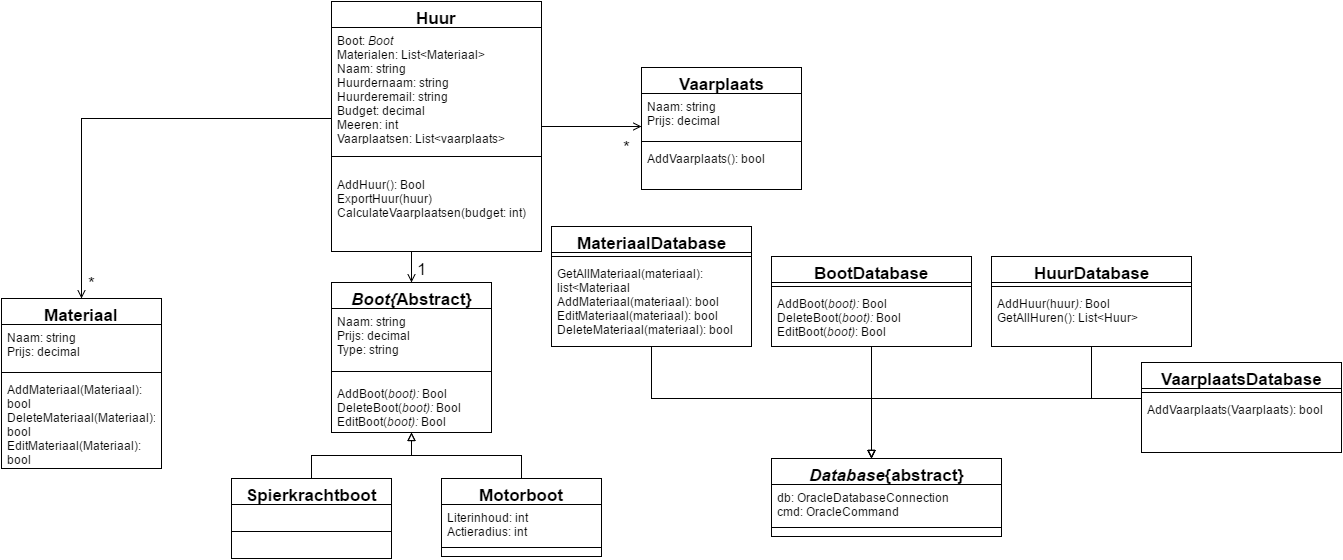

The diagram above was exported from draw.io. Its source (the exported page's mxGraphModel, read from the mxfile embedded in the PNG):
<mxGraphModel dx="1434" dy="1160" grid="1" gridSize="10" guides="1" tooltips="1" connect="1" arrows="1" fold="1" page="0" pageScale="1" pageWidth="826" pageHeight="1169" background="#ffffff" math="0" shadow="0">
  <root>
    <mxCell id="0" style=";html=1;" />
    <mxCell id="1" style=";html=1;" parent="0" />
    <mxCell id="150" style="edgeStyle=orthogonalEdgeStyle;rounded=0;html=1;startArrow=open;startFill=0;endArrow=none;endFill=0;jettySize=auto;orthogonalLoop=1;strokeColor=#000000;fontSize=17;" edge="1" parent="1" source="114" target="145">
      <mxGeometry relative="1" as="geometry">
        <Array as="points">
          <mxPoint x="340" y="-30" />
        </Array>
      </mxGeometry>
    </mxCell>
    <mxCell id="160" value="*" style="text;html=1;resizable=0;points=[];align=center;verticalAlign=middle;labelBackgroundColor=#ffffff;fontSize=17;" vertex="1" connectable="0" parent="150">
      <mxGeometry x="0.9209" y="-5" relative="1" as="geometry">
        <mxPoint x="-223" y="159" as="offset" />
      </mxGeometry>
    </mxCell>
    <mxCell id="114" value="Materiaal" style="swimlane;html=1;fontStyle=1;align=center;verticalAlign=top;childLayout=stackLayout;horizontal=1;startSize=26;horizontalStack=0;resizeParent=1;resizeLast=0;collapsible=1;marginBottom=0;swimlaneFillColor=#ffffff;fontSize=17;" vertex="1" parent="1">
      <mxGeometry x="260" y="150" width="160" height="170" as="geometry" />
    </mxCell>
    <mxCell id="115" value="Naam: string&lt;div&gt;Prijs: decimal&lt;/div&gt;" style="text;html=1;strokeColor=none;fillColor=none;align=left;verticalAlign=top;spacingLeft=4;spacingRight=4;whiteSpace=wrap;overflow=hidden;rotatable=0;points=[[0,0.5],[1,0.5]];portConstraint=eastwest;" vertex="1" parent="114">
      <mxGeometry y="26" width="160" height="44" as="geometry" />
    </mxCell>
    <mxCell id="116" value="" style="line;html=1;strokeWidth=1;fillColor=none;align=left;verticalAlign=middle;spacingTop=-1;spacingLeft=3;spacingRight=3;rotatable=0;labelPosition=right;points=[];portConstraint=eastwest;" vertex="1" parent="114">
      <mxGeometry y="70" width="160" height="8" as="geometry" />
    </mxCell>
    <mxCell id="170" value="AddMateriaal(Materiaal): bool&lt;div&gt;DeleteMateriaal(Materiaal): bool&lt;/div&gt;&lt;div&gt;EditMateriaal(Materiaal): bool&lt;/div&gt;" style="text;html=1;strokeColor=none;fillColor=none;align=left;verticalAlign=top;spacingLeft=4;spacingRight=4;whiteSpace=wrap;overflow=hidden;rotatable=0;points=[[0,0.5],[1,0.5]];portConstraint=eastwest;" vertex="1" parent="114">
      <mxGeometry y="78" width="160" height="92" as="geometry" />
    </mxCell>
    <mxCell id="138" style="edgeStyle=orthogonalEdgeStyle;rounded=0;html=1;startArrow=block;startFill=0;endArrow=none;endFill=0;jettySize=auto;orthogonalLoop=1;strokeColor=#000000;fontSize=17;" edge="1" parent="1" source="118" target="134">
      <mxGeometry relative="1" as="geometry" />
    </mxCell>
    <mxCell id="139" style="edgeStyle=orthogonalEdgeStyle;rounded=0;html=1;startArrow=block;startFill=0;endArrow=none;endFill=0;jettySize=auto;orthogonalLoop=1;strokeColor=#000000;fontSize=17;" edge="1" parent="1" source="118" target="131">
      <mxGeometry relative="1" as="geometry" />
    </mxCell>
    <mxCell id="149" style="edgeStyle=orthogonalEdgeStyle;rounded=0;html=1;startArrow=open;startFill=0;endArrow=none;endFill=0;jettySize=auto;orthogonalLoop=1;strokeColor=#000000;fontSize=17;" edge="1" parent="1" source="118" target="145">
      <mxGeometry relative="1" as="geometry">
        <Array as="points">
          <mxPoint x="670" y="110" />
          <mxPoint x="670" y="110" />
        </Array>
      </mxGeometry>
    </mxCell>
    <mxCell id="159" value="1" style="text;html=1;resizable=0;points=[];align=center;verticalAlign=middle;labelBackgroundColor=#ffffff;fontSize=17;" vertex="1" connectable="0" parent="149">
      <mxGeometry x="0.5484" y="-14" relative="1" as="geometry">
        <mxPoint x="-4" y="10" as="offset" />
      </mxGeometry>
    </mxCell>
    <mxCell id="118" value="&lt;i&gt;Boot{&lt;/i&gt;Abstract}" style="swimlane;html=1;fontStyle=1;align=center;verticalAlign=top;childLayout=stackLayout;horizontal=1;startSize=26;horizontalStack=0;resizeParent=1;resizeLast=1;collapsible=1;marginBottom=0;swimlaneFillColor=#ffffff;fontSize=17;" vertex="1" parent="1">
      <mxGeometry x="590" y="134" width="160" height="150" as="geometry" />
    </mxCell>
    <mxCell id="119" value="Naam: string&lt;div&gt;Prijs: decimal&lt;/div&gt;&lt;div&gt;Type: string&lt;/div&gt;" style="text;html=1;strokeColor=none;fillColor=none;align=left;verticalAlign=top;spacingLeft=4;spacingRight=4;whiteSpace=wrap;overflow=hidden;rotatable=0;points=[[0,0.5],[1,0.5]];portConstraint=eastwest;" vertex="1" parent="118">
      <mxGeometry y="26" width="160" height="54" as="geometry" />
    </mxCell>
    <mxCell id="120" value="" style="line;html=1;strokeWidth=1;fillColor=none;align=left;verticalAlign=middle;spacingTop=-1;spacingLeft=3;spacingRight=3;rotatable=0;labelPosition=right;points=[];portConstraint=eastwest;" vertex="1" parent="118">
      <mxGeometry y="80" width="160" height="18" as="geometry" />
    </mxCell>
    <mxCell id="171" value="AddBoot(&lt;i&gt;boot): &lt;/i&gt;Bool&lt;div&gt;DeleteBoot(&lt;i&gt;boot): &lt;/i&gt;Bool&lt;/div&gt;&lt;div&gt;EditBoot(&lt;i&gt;boot): &lt;/i&gt;Bool&lt;/div&gt;" style="text;html=1;strokeColor=none;fillColor=none;align=left;verticalAlign=top;spacingLeft=4;spacingRight=4;whiteSpace=wrap;overflow=hidden;rotatable=0;points=[[0,0.5],[1,0.5]];portConstraint=eastwest;" vertex="1" parent="118">
      <mxGeometry y="98" width="160" height="52" as="geometry" />
    </mxCell>
    <mxCell id="122" value="BootDatabase" style="swimlane;html=1;fontStyle=1;align=center;verticalAlign=top;childLayout=stackLayout;horizontal=1;startSize=26;horizontalStack=0;resizeParent=1;resizeLast=0;collapsible=1;marginBottom=0;swimlaneFillColor=#ffffff;fontSize=17;" vertex="1" parent="1">
      <mxGeometry x="1030" y="108" width="200" height="90" as="geometry" />
    </mxCell>
    <mxCell id="124" value="" style="line;html=1;strokeWidth=1;fillColor=none;align=left;verticalAlign=middle;spacingTop=-1;spacingLeft=3;spacingRight=3;rotatable=0;labelPosition=right;points=[];portConstraint=eastwest;" vertex="1" parent="122">
      <mxGeometry y="26" width="200" height="8" as="geometry" />
    </mxCell>
    <mxCell id="125" value="AddBoot(&lt;i&gt;boot): &lt;/i&gt;Bool&lt;div&gt;DeleteBoot(&lt;i&gt;boot): &lt;/i&gt;Bool&lt;/div&gt;&lt;div&gt;EditBoot(&lt;i&gt;boot)&lt;/i&gt;: Bool&lt;/div&gt;" style="text;html=1;strokeColor=none;fillColor=none;align=left;verticalAlign=top;spacingLeft=4;spacingRight=4;whiteSpace=wrap;overflow=hidden;rotatable=0;points=[[0,0.5],[1,0.5]];portConstraint=eastwest;" vertex="1" parent="122">
      <mxGeometry y="34" width="200" height="56" as="geometry" />
    </mxCell>
    <mxCell id="140" style="edgeStyle=orthogonalEdgeStyle;rounded=0;html=1;startArrow=block;startFill=0;endArrow=none;endFill=0;jettySize=auto;orthogonalLoop=1;strokeColor=#000000;fontSize=17;" edge="1" parent="1" source="126" target="122">
      <mxGeometry relative="1" as="geometry">
        <Array as="points">
          <mxPoint x="1130" y="290" />
          <mxPoint x="1130" y="290" />
        </Array>
      </mxGeometry>
    </mxCell>
    <mxCell id="126" value="&lt;i&gt;Database&lt;/i&gt;{abstract}" style="swimlane;html=1;fontStyle=1;align=center;verticalAlign=top;childLayout=stackLayout;horizontal=1;startSize=26;horizontalStack=0;resizeParent=1;resizeLast=0;collapsible=1;marginBottom=0;swimlaneFillColor=#ffffff;fontSize=17;" vertex="1" parent="1">
      <mxGeometry x="1030" y="310" width="230" height="78" as="geometry" />
    </mxCell>
    <mxCell id="127" value="db: OracleDatabaseConnection&lt;div&gt;cmd: OracleCommand&lt;/div&gt;" style="text;html=1;strokeColor=none;fillColor=none;align=left;verticalAlign=top;spacingLeft=4;spacingRight=4;whiteSpace=wrap;overflow=hidden;rotatable=0;points=[[0,0.5],[1,0.5]];portConstraint=eastwest;" vertex="1" parent="126">
      <mxGeometry y="26" width="230" height="34" as="geometry" />
    </mxCell>
    <mxCell id="128" value="" style="line;html=1;strokeWidth=1;fillColor=none;align=left;verticalAlign=middle;spacingTop=-1;spacingLeft=3;spacingRight=3;rotatable=0;labelPosition=right;points=[];portConstraint=eastwest;" vertex="1" parent="126">
      <mxGeometry y="60" width="230" height="18" as="geometry" />
    </mxCell>
    <mxCell id="131" value="Motorboot" style="swimlane;html=1;fontStyle=1;align=center;verticalAlign=top;childLayout=stackLayout;horizontal=1;startSize=26;horizontalStack=0;resizeParent=1;resizeLast=0;collapsible=1;marginBottom=0;swimlaneFillColor=#ffffff;fontSize=17;" vertex="1" parent="1">
      <mxGeometry x="700" y="330" width="160" height="78" as="geometry" />
    </mxCell>
    <mxCell id="132" value="Literinhoud: int&lt;div&gt;Actieradius: int&lt;/div&gt;" style="text;html=1;strokeColor=none;fillColor=none;align=left;verticalAlign=top;spacingLeft=4;spacingRight=4;whiteSpace=wrap;overflow=hidden;rotatable=0;points=[[0,0.5],[1,0.5]];portConstraint=eastwest;" vertex="1" parent="131">
      <mxGeometry y="26" width="160" height="34" as="geometry" />
    </mxCell>
    <mxCell id="133" value="" style="line;html=1;strokeWidth=1;fillColor=none;align=left;verticalAlign=middle;spacingTop=-1;spacingLeft=3;spacingRight=3;rotatable=0;labelPosition=right;points=[];portConstraint=eastwest;" vertex="1" parent="131">
      <mxGeometry y="60" width="160" height="18" as="geometry" />
    </mxCell>
    <mxCell id="134" value="Spierkrachtboot" style="swimlane;html=1;fontStyle=1;align=center;verticalAlign=top;childLayout=stackLayout;horizontal=1;startSize=26;horizontalStack=0;resizeParent=1;resizeLast=0;collapsible=1;marginBottom=0;swimlaneFillColor=#ffffff;fontSize=17;" vertex="1" parent="1">
      <mxGeometry x="490" y="330" width="160" height="80" as="geometry" />
    </mxCell>
    <mxCell id="136" value="" style="line;html=1;strokeWidth=1;fillColor=none;align=left;verticalAlign=middle;spacingTop=-1;spacingLeft=3;spacingRight=3;rotatable=0;labelPosition=right;points=[];portConstraint=eastwest;" vertex="1" parent="134">
      <mxGeometry y="26" width="160" height="54" as="geometry" />
    </mxCell>
    <mxCell id="145" value="Huur" style="swimlane;html=1;fontStyle=1;align=center;verticalAlign=top;childLayout=stackLayout;horizontal=1;startSize=26;horizontalStack=0;resizeParent=1;resizeLast=0;collapsible=1;marginBottom=0;swimlaneFillColor=#ffffff;fontSize=17;" vertex="1" parent="1">
      <mxGeometry x="590" y="-147" width="210" height="250" as="geometry" />
    </mxCell>
    <mxCell id="146" value="Boot: &lt;i&gt;Boot&lt;/i&gt;&lt;div&gt;Materialen: List&amp;lt;Materiaal&amp;gt;&lt;/div&gt;&lt;div&gt;Naam: string&lt;/div&gt;&lt;div&gt;Huurdernaam: string&lt;/div&gt;&lt;div&gt;Huurderemail: string&lt;/div&gt;&lt;div&gt;Budget: decimal&lt;/div&gt;&lt;div&gt;Meeren: int&lt;/div&gt;&lt;div&gt;Vaarplaatsen: List&amp;lt;vaarplaats&amp;gt;&lt;/div&gt;" style="text;html=1;strokeColor=none;fillColor=none;align=left;verticalAlign=top;spacingLeft=4;spacingRight=4;whiteSpace=wrap;overflow=hidden;rotatable=0;points=[[0,0.5],[1,0.5]];portConstraint=eastwest;" vertex="1" parent="145">
      <mxGeometry y="26" width="210" height="114" as="geometry" />
    </mxCell>
    <mxCell id="147" value="" style="line;html=1;strokeWidth=1;fillColor=none;align=left;verticalAlign=middle;spacingTop=-1;spacingLeft=3;spacingRight=3;rotatable=0;labelPosition=right;points=[];portConstraint=eastwest;" vertex="1" parent="145">
      <mxGeometry y="140" width="210" height="30" as="geometry" />
    </mxCell>
    <mxCell id="148" value="AddHuur(): Bool&lt;div&gt;ExportHuur(huur)&lt;/div&gt;&lt;div&gt;CalculateVaarplaatsen(budget: int)&lt;/div&gt;" style="text;html=1;strokeColor=none;fillColor=none;align=left;verticalAlign=top;spacingLeft=4;spacingRight=4;whiteSpace=wrap;overflow=hidden;rotatable=0;points=[[0,0.5],[1,0.5]];portConstraint=eastwest;" vertex="1" parent="145">
      <mxGeometry y="170" width="210" height="80" as="geometry" />
    </mxCell>
    <mxCell id="154" style="edgeStyle=orthogonalEdgeStyle;rounded=0;html=1;startArrow=none;startFill=0;endArrow=block;endFill=0;jettySize=auto;orthogonalLoop=1;strokeColor=#000000;fontSize=17;" edge="1" parent="1" source="151" target="126">
      <mxGeometry relative="1" as="geometry">
        <Array as="points">
          <mxPoint x="1350" y="250" />
          <mxPoint x="1130" y="250" />
        </Array>
      </mxGeometry>
    </mxCell>
    <mxCell id="151" value="HuurDatabase" style="swimlane;html=1;fontStyle=1;align=center;verticalAlign=top;childLayout=stackLayout;horizontal=1;startSize=26;horizontalStack=0;resizeParent=1;resizeLast=0;collapsible=1;marginBottom=0;swimlaneFillColor=#ffffff;fontSize=17;" vertex="1" parent="1">
      <mxGeometry x="1250" y="108" width="200" height="90" as="geometry" />
    </mxCell>
    <mxCell id="152" value="" style="line;html=1;strokeWidth=1;fillColor=none;align=left;verticalAlign=middle;spacingTop=-1;spacingLeft=3;spacingRight=3;rotatable=0;labelPosition=right;points=[];portConstraint=eastwest;" vertex="1" parent="151">
      <mxGeometry y="26" width="200" height="8" as="geometry" />
    </mxCell>
    <mxCell id="153" value="AddHuur(huur&lt;i&gt;): &lt;/i&gt;Bool&lt;div&gt;GetAllHuren(): List&amp;lt;Huur&amp;gt;&lt;/div&gt;" style="text;html=1;strokeColor=none;fillColor=none;align=left;verticalAlign=top;spacingLeft=4;spacingRight=4;whiteSpace=wrap;overflow=hidden;rotatable=0;points=[[0,0.5],[1,0.5]];portConstraint=eastwest;" vertex="1" parent="151">
      <mxGeometry y="34" width="200" height="56" as="geometry" />
    </mxCell>
    <mxCell id="158" style="edgeStyle=orthogonalEdgeStyle;rounded=0;html=1;startArrow=none;startFill=0;endArrow=block;endFill=0;jettySize=auto;orthogonalLoop=1;strokeColor=#000000;fontSize=17;" edge="1" parent="1" source="155" target="126">
      <mxGeometry relative="1" as="geometry">
        <Array as="points">
          <mxPoint x="910" y="250" />
          <mxPoint x="1130" y="250" />
        </Array>
      </mxGeometry>
    </mxCell>
    <mxCell id="155" value="MateriaalDatabase" style="swimlane;html=1;fontStyle=1;align=center;verticalAlign=top;childLayout=stackLayout;horizontal=1;startSize=26;horizontalStack=0;resizeParent=1;resizeLast=0;collapsible=1;marginBottom=0;swimlaneFillColor=#ffffff;fontSize=17;" vertex="1" parent="1">
      <mxGeometry x="810" y="78" width="200" height="120" as="geometry" />
    </mxCell>
    <mxCell id="156" value="" style="line;html=1;strokeWidth=1;fillColor=none;align=left;verticalAlign=middle;spacingTop=-1;spacingLeft=3;spacingRight=3;rotatable=0;labelPosition=right;points=[];portConstraint=eastwest;" vertex="1" parent="155">
      <mxGeometry y="26" width="200" height="8" as="geometry" />
    </mxCell>
    <mxCell id="157" value="GetAllMateriaal(materiaal): list&amp;lt;Materiaal&lt;div&gt;AddMateriaal(materiaal): bool&lt;/div&gt;&lt;div&gt;EditMateriaal(materiaal): bool&lt;/div&gt;&lt;div&gt;DeleteMateriaal(materiaal): bool&lt;/div&gt;" style="text;html=1;strokeColor=none;fillColor=none;align=left;verticalAlign=top;spacingLeft=4;spacingRight=4;whiteSpace=wrap;overflow=hidden;rotatable=0;points=[[0,0.5],[1,0.5]];portConstraint=eastwest;" vertex="1" parent="155">
      <mxGeometry y="34" width="200" height="86" as="geometry" />
    </mxCell>
    <mxCell id="164" style="edgeStyle=orthogonalEdgeStyle;rounded=0;html=1;startArrow=open;startFill=0;endArrow=none;endFill=0;jettySize=auto;orthogonalLoop=1;strokeColor=#000000;fontSize=17;" edge="1" parent="1" source="161" target="145">
      <mxGeometry relative="1" as="geometry">
        <Array as="points">
          <mxPoint x="870" y="-22" />
          <mxPoint x="870" y="-22" />
        </Array>
      </mxGeometry>
    </mxCell>
    <mxCell id="161" value="Vaarplaats" style="swimlane;html=1;fontStyle=1;align=center;verticalAlign=top;childLayout=stackLayout;horizontal=1;startSize=26;horizontalStack=0;resizeParent=1;resizeLast=0;collapsible=1;marginBottom=0;swimlaneFillColor=#ffffff;fontSize=17;" vertex="1" parent="1">
      <mxGeometry x="900" y="-81" width="160" height="122" as="geometry" />
    </mxCell>
    <mxCell id="162" value="Naam: string&lt;div&gt;Prijs: decimal&lt;/div&gt;" style="text;html=1;strokeColor=none;fillColor=none;align=left;verticalAlign=top;spacingLeft=4;spacingRight=4;whiteSpace=wrap;overflow=hidden;rotatable=0;points=[[0,0.5],[1,0.5]];portConstraint=eastwest;" vertex="1" parent="161">
      <mxGeometry y="26" width="160" height="44" as="geometry" />
    </mxCell>
    <mxCell id="163" value="" style="line;html=1;strokeWidth=1;fillColor=none;align=left;verticalAlign=middle;spacingTop=-1;spacingLeft=3;spacingRight=3;rotatable=0;labelPosition=right;points=[];portConstraint=eastwest;" vertex="1" parent="161">
      <mxGeometry y="70" width="160" height="8" as="geometry" />
    </mxCell>
    <mxCell id="169" value="AddVaarplaats(): bool" style="text;html=1;strokeColor=none;fillColor=none;align=left;verticalAlign=top;spacingLeft=4;spacingRight=4;whiteSpace=wrap;overflow=hidden;rotatable=0;points=[[0,0.5],[1,0.5]];portConstraint=eastwest;" vertex="1" parent="161">
      <mxGeometry y="78" width="160" height="32" as="geometry" />
    </mxCell>
    <mxCell id="168" style="edgeStyle=orthogonalEdgeStyle;rounded=0;html=1;startArrow=none;startFill=0;endArrow=block;endFill=0;jettySize=auto;orthogonalLoop=1;strokeColor=#000000;fontSize=17;" edge="1" parent="1" source="165" target="126">
      <mxGeometry relative="1" as="geometry">
        <Array as="points">
          <mxPoint x="1130" y="250" />
        </Array>
      </mxGeometry>
    </mxCell>
    <mxCell id="165" value="VaarplaatsDatabase" style="swimlane;html=1;fontStyle=1;align=center;verticalAlign=top;childLayout=stackLayout;horizontal=1;startSize=26;horizontalStack=0;resizeParent=1;resizeLast=0;collapsible=1;marginBottom=0;swimlaneFillColor=#ffffff;fontSize=17;" vertex="1" parent="1">
      <mxGeometry x="1400" y="214" width="200" height="90" as="geometry" />
    </mxCell>
    <mxCell id="166" value="" style="line;html=1;strokeWidth=1;fillColor=none;align=left;verticalAlign=middle;spacingTop=-1;spacingLeft=3;spacingRight=3;rotatable=0;labelPosition=right;points=[];portConstraint=eastwest;" vertex="1" parent="165">
      <mxGeometry y="26" width="200" height="8" as="geometry" />
    </mxCell>
    <mxCell id="167" value="AddVaarplaats(Vaarplaats): bool" style="text;html=1;strokeColor=none;fillColor=none;align=left;verticalAlign=top;spacingLeft=4;spacingRight=4;whiteSpace=wrap;overflow=hidden;rotatable=0;points=[[0,0.5],[1,0.5]];portConstraint=eastwest;" vertex="1" parent="165">
      <mxGeometry y="34" width="200" height="56" as="geometry" />
    </mxCell>
    <mxCell id="172" value="*" style="text;html=1;resizable=0;points=[];autosize=1;align=left;verticalAlign=top;spacingTop=-4;fontSize=17;" vertex="1" parent="1">
      <mxGeometry x="880" y="-13" width="20" height="20" as="geometry" />
    </mxCell>
  </root>
</mxGraphModel>